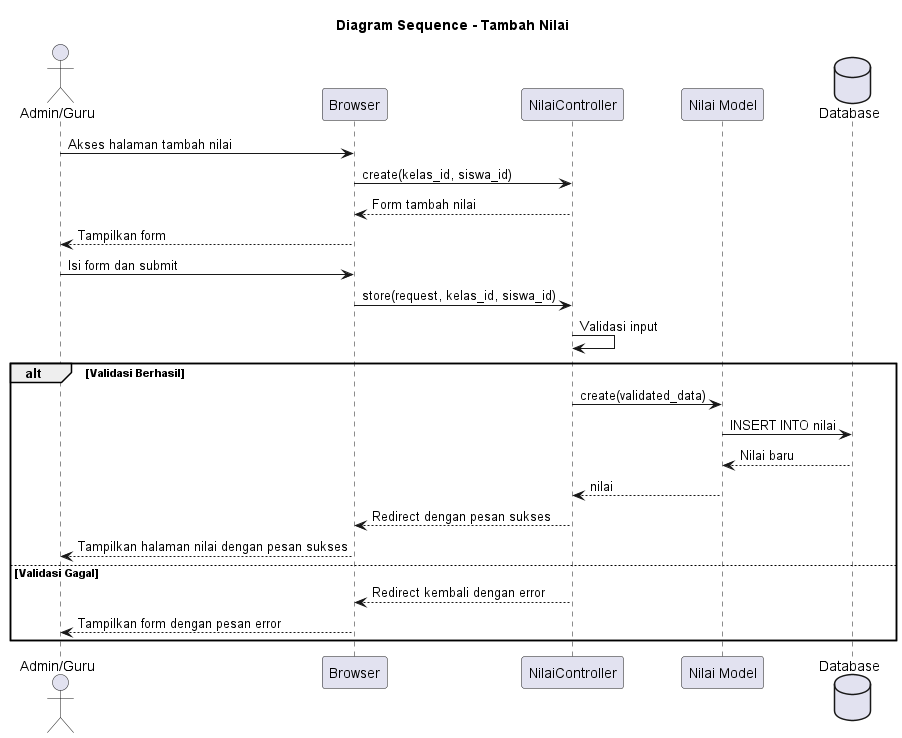

The diagram above was rendered by PlantUML. Its source (embedded in the PNG):
@startuml Tambah Nilai - Diagram Sequence
title Diagram Sequence - Tambah Nilai

actor "Admin/Guru" as Admin
participant "Browser" as Browser
participant "NilaiController" as Controller
participant "Nilai Model" as Nilai
database "Database" as DB

Admin -> Browser: Akses halaman tambah nilai
Browser -> Controller: create(kelas_id, siswa_id)
Controller --> Browser: Form tambah nilai
Browser --> Admin: Tampilkan form

Admin -> Browser: Isi form dan submit
Browser -> Controller: store(request, kelas_id, siswa_id)
Controller -> Controller: Validasi input

alt Validasi Berhasil
    Controller -> Nilai: create(validated_data)
    Nilai -> DB: INSERT INTO nilai
    DB --> Nilai: Nilai baru
    Nilai --> Controller: nilai
    
    Controller --> Browser: Redirect dengan pesan sukses
    Browser --> Admin: Tampilkan halaman nilai dengan pesan sukses
else Validasi Gagal
    Controller --> Browser: Redirect kembali dengan error
    Browser --> Admin: Tampilkan form dengan pesan error
end

@enduml